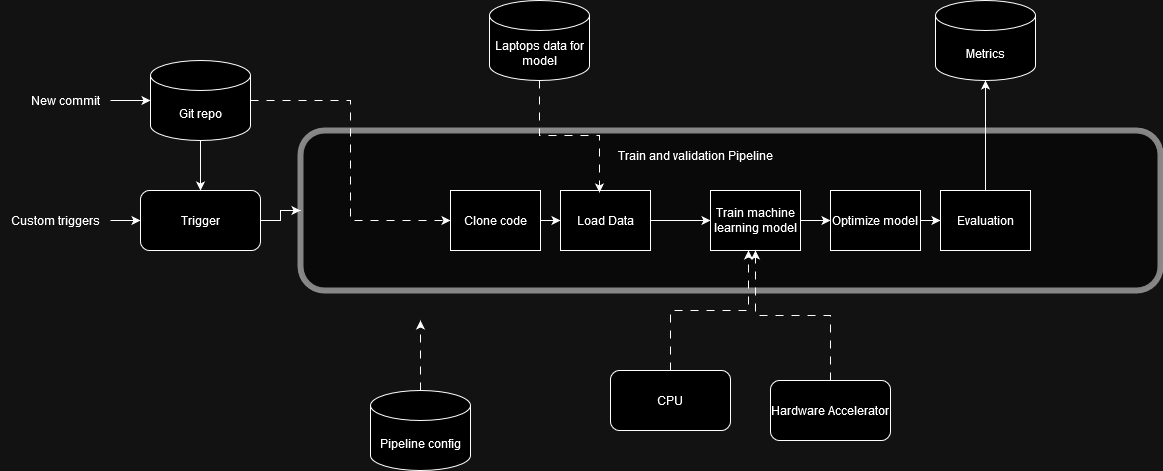

The diagram above was exported from draw.io. Its source (the exported page's mxGraphModel, read from the mxfile embedded in the PNG):
<mxGraphModel dx="1562" dy="818" grid="1" gridSize="10" guides="1" tooltips="1" connect="1" arrows="1" fold="1" page="1" pageScale="1" pageWidth="827" pageHeight="1169" math="0" shadow="0">
  <root>
    <mxCell id="0" />
    <mxCell id="1" parent="0" />
    <mxCell id="2etZb0u9Lvj9bVslhb5w-6" value="" style="rounded=1;whiteSpace=wrap;html=1;opacity=50;strokeWidth=6;" parent="1" vertex="1">
      <mxGeometry x="310" y="210" width="860" height="160" as="geometry" />
    </mxCell>
    <mxCell id="2etZb0u9Lvj9bVslhb5w-2" style="edgeStyle=orthogonalEdgeStyle;rounded=0;orthogonalLoop=1;jettySize=auto;html=1;exitX=1;exitY=0.5;exitDx=0;exitDy=0;exitPerimeter=0;dashed=1;dashPattern=8 8;entryX=0;entryY=0.5;entryDx=0;entryDy=0;" parent="1" source="2etZb0u9Lvj9bVslhb5w-1" target="2etZb0u9Lvj9bVslhb5w-3" edge="1">
      <mxGeometry relative="1" as="geometry">
        <mxPoint x="450" y="270" as="targetPoint" />
      </mxGeometry>
    </mxCell>
    <mxCell id="2etZb0u9Lvj9bVslhb5w-27" value="" style="edgeStyle=orthogonalEdgeStyle;rounded=0;orthogonalLoop=1;jettySize=auto;html=1;" parent="1" source="2etZb0u9Lvj9bVslhb5w-1" target="2etZb0u9Lvj9bVslhb5w-25" edge="1">
      <mxGeometry relative="1" as="geometry" />
    </mxCell>
    <mxCell id="2etZb0u9Lvj9bVslhb5w-1" value="Git repo" style="shape=cylinder3;whiteSpace=wrap;html=1;boundedLbl=1;backgroundOutline=1;size=15;" parent="1" vertex="1">
      <mxGeometry x="160" y="140" width="100" height="80" as="geometry" />
    </mxCell>
    <mxCell id="2etZb0u9Lvj9bVslhb5w-8" style="edgeStyle=orthogonalEdgeStyle;rounded=0;orthogonalLoop=1;jettySize=auto;html=1;exitX=1;exitY=0.5;exitDx=0;exitDy=0;entryX=0;entryY=0.5;entryDx=0;entryDy=0;" parent="1" source="2etZb0u9Lvj9bVslhb5w-3" target="2etZb0u9Lvj9bVslhb5w-4" edge="1">
      <mxGeometry relative="1" as="geometry" />
    </mxCell>
    <mxCell id="2etZb0u9Lvj9bVslhb5w-3" value="Clone code" style="rounded=0;whiteSpace=wrap;html=1;" parent="1" vertex="1">
      <mxGeometry x="460" y="270" width="90" height="60" as="geometry" />
    </mxCell>
    <mxCell id="2etZb0u9Lvj9bVslhb5w-9" value="" style="edgeStyle=orthogonalEdgeStyle;rounded=0;orthogonalLoop=1;jettySize=auto;html=1;" parent="1" source="2etZb0u9Lvj9bVslhb5w-4" target="2etZb0u9Lvj9bVslhb5w-5" edge="1">
      <mxGeometry relative="1" as="geometry" />
    </mxCell>
    <mxCell id="2etZb0u9Lvj9bVslhb5w-4" value="Load Data" style="rounded=0;whiteSpace=wrap;html=1;" parent="1" vertex="1">
      <mxGeometry x="570" y="270" width="90" height="60" as="geometry" />
    </mxCell>
    <mxCell id="2etZb0u9Lvj9bVslhb5w-37" value="" style="edgeStyle=orthogonalEdgeStyle;rounded=0;orthogonalLoop=1;jettySize=auto;html=1;" parent="1" source="2etZb0u9Lvj9bVslhb5w-5" target="2etZb0u9Lvj9bVslhb5w-13" edge="1">
      <mxGeometry relative="1" as="geometry" />
    </mxCell>
    <mxCell id="2etZb0u9Lvj9bVslhb5w-5" value="Train machine learning model" style="rounded=0;whiteSpace=wrap;html=1;" parent="1" vertex="1">
      <mxGeometry x="720" y="270" width="90" height="60" as="geometry" />
    </mxCell>
    <mxCell id="2etZb0u9Lvj9bVslhb5w-7" value="Train and validation Pipeline" style="text;html=1;align=center;verticalAlign=middle;resizable=0;points=[];autosize=1;strokeColor=none;fillColor=none;" parent="1" vertex="1">
      <mxGeometry x="620" y="220" width="170" height="30" as="geometry" />
    </mxCell>
    <mxCell id="2etZb0u9Lvj9bVslhb5w-16" value="" style="edgeStyle=orthogonalEdgeStyle;rounded=0;orthogonalLoop=1;jettySize=auto;html=1;" parent="1" source="2etZb0u9Lvj9bVslhb5w-13" target="2etZb0u9Lvj9bVslhb5w-15" edge="1">
      <mxGeometry relative="1" as="geometry" />
    </mxCell>
    <mxCell id="2etZb0u9Lvj9bVslhb5w-13" value="Optimize model" style="rounded=0;whiteSpace=wrap;html=1;" parent="1" vertex="1">
      <mxGeometry x="840" y="270" width="90" height="60" as="geometry" />
    </mxCell>
    <mxCell id="2etZb0u9Lvj9bVslhb5w-34" value="" style="edgeStyle=orthogonalEdgeStyle;rounded=0;orthogonalLoop=1;jettySize=auto;html=1;" parent="1" source="2etZb0u9Lvj9bVslhb5w-15" target="2etZb0u9Lvj9bVslhb5w-30" edge="1">
      <mxGeometry relative="1" as="geometry" />
    </mxCell>
    <mxCell id="2etZb0u9Lvj9bVslhb5w-15" value="Evaluation" style="rounded=0;whiteSpace=wrap;html=1;" parent="1" vertex="1">
      <mxGeometry x="950" y="270" width="90" height="60" as="geometry" />
    </mxCell>
    <mxCell id="2etZb0u9Lvj9bVslhb5w-18" style="edgeStyle=orthogonalEdgeStyle;rounded=0;orthogonalLoop=1;jettySize=auto;html=1;dashed=1;dashPattern=8 8;" parent="1" source="2etZb0u9Lvj9bVslhb5w-17" edge="1">
      <mxGeometry relative="1" as="geometry">
        <mxPoint x="430" y="400" as="targetPoint" />
      </mxGeometry>
    </mxCell>
    <mxCell id="2etZb0u9Lvj9bVslhb5w-17" value="Pipeline config" style="shape=cylinder3;whiteSpace=wrap;html=1;boundedLbl=1;backgroundOutline=1;size=15;" parent="1" vertex="1">
      <mxGeometry x="380" y="470" width="100" height="80" as="geometry" />
    </mxCell>
    <mxCell id="2etZb0u9Lvj9bVslhb5w-19" value="Laptops data for model" style="shape=cylinder3;whiteSpace=wrap;html=1;boundedLbl=1;backgroundOutline=1;size=15;" parent="1" vertex="1">
      <mxGeometry x="499" y="80" width="100" height="80" as="geometry" />
    </mxCell>
    <mxCell id="2etZb0u9Lvj9bVslhb5w-20" style="edgeStyle=orthogonalEdgeStyle;rounded=0;orthogonalLoop=1;jettySize=auto;html=1;entryX=0.433;entryY=0.033;entryDx=0;entryDy=0;entryPerimeter=0;dashed=1;dashPattern=8 8;" parent="1" source="2etZb0u9Lvj9bVslhb5w-19" target="2etZb0u9Lvj9bVslhb5w-4" edge="1">
      <mxGeometry relative="1" as="geometry" />
    </mxCell>
    <mxCell id="2etZb0u9Lvj9bVslhb5w-21" value="CPU" style="rounded=1;whiteSpace=wrap;html=1;" parent="1" vertex="1">
      <mxGeometry x="620" y="450" width="120" height="60" as="geometry" />
    </mxCell>
    <mxCell id="2etZb0u9Lvj9bVslhb5w-22" style="edgeStyle=orthogonalEdgeStyle;rounded=0;orthogonalLoop=1;jettySize=auto;html=1;entryX=0.422;entryY=1;entryDx=0;entryDy=0;entryPerimeter=0;dashed=1;dashPattern=8 8;" parent="1" source="2etZb0u9Lvj9bVslhb5w-21" target="2etZb0u9Lvj9bVslhb5w-5" edge="1">
      <mxGeometry relative="1" as="geometry" />
    </mxCell>
    <mxCell id="2etZb0u9Lvj9bVslhb5w-24" value="" style="edgeStyle=orthogonalEdgeStyle;rounded=0;orthogonalLoop=1;jettySize=auto;html=1;" parent="1" source="2etZb0u9Lvj9bVslhb5w-23" target="2etZb0u9Lvj9bVslhb5w-1" edge="1">
      <mxGeometry relative="1" as="geometry" />
    </mxCell>
    <mxCell id="2etZb0u9Lvj9bVslhb5w-23" value="New commit" style="text;html=1;align=center;verticalAlign=middle;resizable=0;points=[];autosize=1;strokeColor=none;fillColor=none;" parent="1" vertex="1">
      <mxGeometry x="30" y="165" width="90" height="30" as="geometry" />
    </mxCell>
    <mxCell id="2etZb0u9Lvj9bVslhb5w-26" value="" style="edgeStyle=orthogonalEdgeStyle;rounded=0;orthogonalLoop=1;jettySize=auto;html=1;" parent="1" source="2etZb0u9Lvj9bVslhb5w-25" target="2etZb0u9Lvj9bVslhb5w-6" edge="1">
      <mxGeometry relative="1" as="geometry" />
    </mxCell>
    <mxCell id="2etZb0u9Lvj9bVslhb5w-25" value="Trigger" style="rounded=1;whiteSpace=wrap;html=1;" parent="1" vertex="1">
      <mxGeometry x="150" y="270" width="120" height="60" as="geometry" />
    </mxCell>
    <mxCell id="2etZb0u9Lvj9bVslhb5w-29" value="" style="edgeStyle=orthogonalEdgeStyle;rounded=0;orthogonalLoop=1;jettySize=auto;html=1;" parent="1" source="2etZb0u9Lvj9bVslhb5w-28" target="2etZb0u9Lvj9bVslhb5w-25" edge="1">
      <mxGeometry relative="1" as="geometry" />
    </mxCell>
    <mxCell id="2etZb0u9Lvj9bVslhb5w-28" value="Custom triggers" style="text;html=1;align=center;verticalAlign=middle;resizable=0;points=[];autosize=1;strokeColor=none;fillColor=none;" parent="1" vertex="1">
      <mxGeometry x="10" y="285" width="110" height="30" as="geometry" />
    </mxCell>
    <mxCell id="2etZb0u9Lvj9bVslhb5w-30" value="Metrics" style="shape=cylinder3;whiteSpace=wrap;html=1;boundedLbl=1;backgroundOutline=1;size=15;" parent="1" vertex="1">
      <mxGeometry x="945" y="80" width="100" height="80" as="geometry" />
    </mxCell>
    <mxCell id="2etZb0u9Lvj9bVslhb5w-36" style="edgeStyle=orthogonalEdgeStyle;rounded=0;orthogonalLoop=1;jettySize=auto;html=1;entryX=0.5;entryY=1;entryDx=0;entryDy=0;dashed=1;dashPattern=8 8;" parent="1" source="2etZb0u9Lvj9bVslhb5w-35" target="2etZb0u9Lvj9bVslhb5w-5" edge="1">
      <mxGeometry relative="1" as="geometry" />
    </mxCell>
    <mxCell id="2etZb0u9Lvj9bVslhb5w-35" value="Hardware Accelerator" style="rounded=1;whiteSpace=wrap;html=1;" parent="1" vertex="1">
      <mxGeometry x="780" y="460" width="120" height="60" as="geometry" />
    </mxCell>
  </root>
</mxGraphModel>